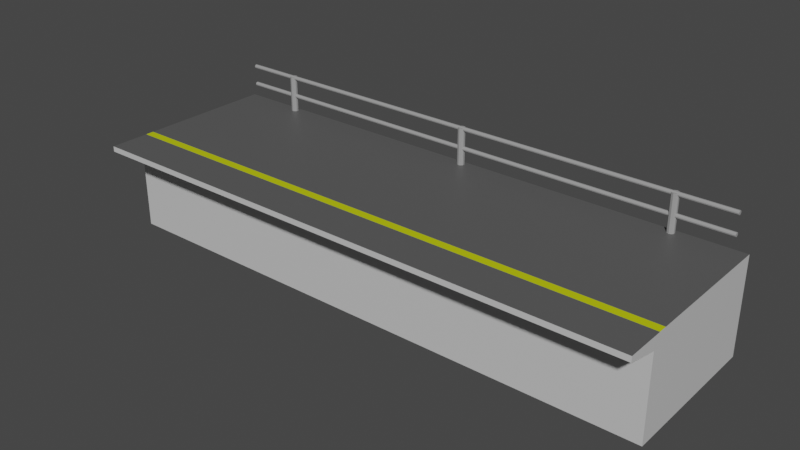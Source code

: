# Source: Platform.blend  (saved by Blender 2.81.16; exported with 4.5.12 LTS)
import bpy
from mathutils import Matrix  # noqa: F401  (used for matrix-valued properties, if any)

bpy.ops.wm.read_factory_settings(use_empty=True)
scene = bpy.context.scene
scene.name = 'Scene'

# ---- collections
col_collection = bpy.data.collections.new('Collection'); scene.collection.children.link(col_collection)

# ---- materials (node trees are filled in below, after node groups)
mat_stripe = bpy.data.materials.new('Stripe')
mat_stripe.use_transparent_shadow = False
mat_pflasterstein = bpy.data.materials.new('Pflasterstein')
mat_pflasterstein.use_transparent_shadow = False
mat_side = bpy.data.materials.new('Side')
mat_side.use_transparent_shadow = False
mat_metal = bpy.data.materials.new('Metal')
mat_metal.use_transparent_shadow = False

# ---- material node trees
mat_stripe.use_nodes = True; mat_stripe.node_tree.nodes.clear()
_N = mat_stripe.node_tree.nodes; _L = mat_stripe.node_tree.links
n0 = _N.new('ShaderNodeOutputMaterial'); n0.name = 'Material Output'; n0.location = (300, 300)
n1 = _N.new('ShaderNodeBsdfPrincipled'); n1.name = 'Principled BSDF'; n1.location = (10, 300)
n1.distribution = 'GGX'
n1.subsurface_method = 'BURLEY'
n1.inputs[0].default_value = (0.549, 0.6267, 0.0, 1.0)
n1.inputs[3].default_value = 1.45
n1.inputs[27].default_value = (0.0, 0.0, 0.0, 1.0)
n1.inputs[28].default_value = 1.0
_L.new(n1.outputs[0], n0.inputs[0])
n0.is_active_output = True
mat_pflasterstein.use_nodes = True; mat_pflasterstein.node_tree.nodes.clear()
_N = mat_pflasterstein.node_tree.nodes; _L = mat_pflasterstein.node_tree.links
n0 = _N.new('ShaderNodeOutputMaterial'); n0.name = 'Material Output'; n0.location = (300, 300)
n1 = _N.new('ShaderNodeBsdfPrincipled'); n1.name = 'Principled BSDF'; n1.location = (10, 300)
n1.distribution = 'GGX'
n1.subsurface_method = 'BURLEY'
n1.inputs[0].default_value = (0.0985, 0.0985, 0.0985, 1.0)
n1.inputs[3].default_value = 1.45
n1.inputs[27].default_value = (0.0, 0.0, 0.0, 1.0)
n1.inputs[28].default_value = 1.0
_L.new(n1.outputs[0], n0.inputs[0])
n0.is_active_output = True
mat_side.use_nodes = True; mat_side.node_tree.nodes.clear()
_N = mat_side.node_tree.nodes; _L = mat_side.node_tree.links
n0 = _N.new('ShaderNodeOutputMaterial'); n0.name = 'Material Output'; n0.location = (300, 300)
n1 = _N.new('ShaderNodeBsdfPrincipled'); n1.name = 'Principled BSDF'; n1.location = (10, 300)
n1.distribution = 'GGX'
n1.subsurface_method = 'BURLEY'
n1.inputs[0].default_value = (0.6152, 0.6152, 0.6152, 1.0)
n1.inputs[3].default_value = 1.45
n1.inputs[27].default_value = (0.0, 0.0, 0.0, 1.0)
n1.inputs[28].default_value = 1.0
_L.new(n1.outputs[0], n0.inputs[0])
n0.is_active_output = True
mat_metal.use_nodes = True; mat_metal.node_tree.nodes.clear()
_N = mat_metal.node_tree.nodes; _L = mat_metal.node_tree.links
n0 = _N.new('ShaderNodeOutputMaterial'); n0.name = 'Material Output'; n0.location = (300, 300)
n1 = _N.new('ShaderNodeBsdfPrincipled'); n1.name = 'Principled BSDF'; n1.location = (10, 300)
n1.distribution = 'GGX'
n1.subsurface_method = 'BURLEY'
n1.inputs[0].default_value = (0.3343, 0.3343, 0.3343, 1.0)
n1.inputs[3].default_value = 1.45
n1.inputs[27].default_value = (0.0, 0.0, 0.0, 1.0)
n1.inputs[28].default_value = 1.0
_L.new(n1.outputs[0], n0.inputs[0])
n0.is_active_output = True

# ---- world
world_world = bpy.data.worlds.new('World'); scene.world = world_world
world_world.use_nodes = True; world_world.node_tree.nodes.clear()
_N = world_world.node_tree.nodes; _L = world_world.node_tree.links
n0 = _N.new('ShaderNodeOutputWorld'); n0.name = 'World Output'; n0.location = (300, 300)
n1 = _N.new('ShaderNodeBackground'); n1.name = 'Background'; n1.location = (10, 300)
n1.inputs[0].default_value = (0.05088, 0.05088, 0.05088, 1.0)
_L.new(n1.outputs[0], n0.inputs[0])
n0.is_active_output = True
world_world.color = (0.05088, 0.05088, 0.05088)
world_world.use_sun_shadow = False
world_world.sun_shadow_jitter_overblur = 0.0

# ---- meshes
me_cube_001 = bpy.data.meshes.new('Cube.001')
me_cube_001.from_pydata([(-5.25, -1.273, -1.264), (-5.25, -1.894, 0.5363), (-5.25, 1.583, -1.264), (-5.25, 1.583, 0.5363), (5.25, -1.273, -1.264), (5.25, -1.894, 0.5363), (5.25, 1.583, -1.264), (5.25, 1.583, 0.5363), (-5.25, -1.894, 0.4348), (-5.25, 1.583, 0.4348), (5.25, 1.583, 0.4348), (5.25, -1.894, 0.4348), (-5.25, 1.583, 0.2927), (5.25, 1.583, 0.2927), (5.25, -1.273, 0.2927), (-5.25, -1.273, 0.2927), (-5.25, -0.667, -1.264), (-5.25, -1.156, 0.5363), (5.25, -0.667, -1.264), (5.25, -1.156, 0.5363), (5.25, -1.156, 0.4348), (-5.25, -1.156, 0.4348), (-5.25, -0.667, 0.2927), (5.25, -0.667, 0.2927), (-5.25, -0.9981, 0.5363), (5.25, -0.5374, -1.264), (-5.25, -0.9981, 0.4348), (-5.25, -0.5374, 0.2927), (-5.25, -0.5374, -1.264), (5.25, -0.9981, 0.5363), (5.25, -0.9981, 0.4348), (5.25, -0.5374, 0.2927)], [], [(26, 24, 3, 9), (9, 3, 7, 10), (20, 19, 5, 11), (11, 5, 1, 8), (19, 17, 1, 5), (14, 11, 8, 15), (23, 20, 11, 14), (12, 9, 10, 13), (27, 26, 9, 12), (28, 27, 12, 2), (2, 12, 13, 6), (18, 23, 14, 4), (4, 14, 15, 0), (25, 31, 23, 18), (0, 15, 22, 16), (15, 8, 21, 22), (31, 30, 20, 23), (29, 24, 17, 19), (30, 29, 19, 20), (8, 1, 17, 21), (10, 7, 29, 30), (7, 3, 24, 29), (13, 10, 30, 31), (6, 13, 31, 25), (16, 22, 27, 28), (22, 21, 26, 27), (21, 17, 24, 26)])
me_cube_001.polygons.foreach_set('material_index', [2, 2, 2, 2, 1, 2, 2, 2, 2, 2, 2, 2, 2, 2, 2, 2, 2, 0, 2, 2, 2, 1, 2, 2, 2, 2, 2])
_uv = me_cube_001.uv_layers.new(name='UVMap')
_uv.uv.foreach_set('vector', [0.9358, 0.6716, 0.9358, 0.7241, -0.3987, 0.7241, -0.3987, 0.6716, 3.449, 0.9302, 3.449, 1.033, -2.462, 1.033, -2.461, 0.9302, -0.1215, 0.9913, -0.1215, 1.053, -0.5717, 1.053, -0.5717, 0.9913, 2.899, 0.5723, 2.899, 0.6561, -1.899, 0.6561, -1.899, 0.5723, -1.151, 0.4483, 2.151, 0.4483, 2.151, 0.6803, -1.151, 0.6803, 2.899, 0.2815, 2.899, 0.5723, -1.899, 0.5723, -1.899, 0.2815, 0.1769, 0.9045, -0.1215, 0.9913, -0.5717, 0.9913, -0.193, 0.9045, 3.45, 0.8271, 3.449, 0.9302, -2.461, 0.9302, -2.461, 0.8271, 0.6976, 0.5982, 0.9358, 0.6716, -0.3987, 0.6716, -0.3987, 0.5982, 0.6976, -0.2064, 0.6976, 0.5982, -0.3987, 0.5982, -0.3987, -0.2064, 3.45, -0.04902, 3.45, 0.8271, -2.461, 0.8271, -2.461, -0.04901, 0.1769, -0.04542, 0.1769, 0.9045, -0.193, 0.9045, -0.193, -0.04542, 2.899, -0.4297, 2.899, 0.2815, -1.899, 0.2815, -1.899, -0.4297, 0.256, -0.04542, 0.256, 0.9045, 0.1769, 0.9045, 0.1769, -0.04542, 1.078, -0.2064, 1.078, 0.5982, 0.7646, 0.5982, 0.7646, -0.2064, 1.078, 0.5982, 1.399, 0.6716, 1.017, 0.6716, 0.7646, 0.5982, 0.256, 0.9045, -0.02517, 0.9913, -0.1215, 0.9913, 0.1769, 0.9045, 1.321e-05, 1.0, 1.326e-05, 5.263e-05, 0.01747, 1.321e-05, 0.01747, 0.9999, -0.02517, 0.9913, -0.02517, 1.053, -0.1215, 1.053, -0.1215, 0.9913, 1.399, 0.6716, 1.399, 0.7241, 1.017, 0.7241, 1.017, 0.6716, 1.55, 0.9913, 1.55, 1.053, -0.02517, 1.053, -0.02517, 0.9913, -1.151, -0.3639, 2.151, -0.3639, 2.151, 0.4478, -1.151, 0.4478, 1.55, 0.9045, 1.55, 0.9913, -0.02517, 0.9913, 0.256, 0.9045, 1.55, -0.04542, 1.55, 0.9045, 0.256, 0.9045, 0.256, -0.04542, 0.7646, -0.2064, 0.7646, 0.5982, 0.6976, 0.5982, 0.6976, -0.2064, 0.7646, 0.5982, 1.017, 0.6716, 0.9358, 0.6716, 0.6976, 0.5982, 1.017, 0.6716, 1.017, 0.7241, 0.9358, 0.7241, 0.9358, 0.6716])
me_cube_001.materials.append(mat_stripe)
me_cube_001.materials.append(mat_pflasterstein)
me_cube_001.materials.append(mat_side)
me_cube_001.use_remesh_fix_poles = True
me_cube_001.use_remesh_preserve_attributes = False
me_cube_001.use_mirror_vertex_groups = False
me_cube_001.update()
me_cylinder_001 = bpy.data.meshes.new('Cylinder.001')
me_cylinder_001.from_pydata([(0.0, 0.1, -0.65), (0.0, 0.1, 0.65), (0.05878, 0.0809, -0.65), (0.05878, 0.0809, 0.65), (0.09511, 0.0309, -0.65), (0.09511, 0.0309, 0.65), (0.09511, -0.0309, -0.65), (0.09511, -0.0309, 0.65), (0.05878, -0.0809, -0.65), (0.05878, -0.0809, 0.65), (-8.742e-09, -0.1, -0.65), (-8.742e-09, -0.1, 0.65), (-0.05878, -0.0809, -0.65), (-0.05878, -0.0809, 0.65), (-0.09511, -0.0309, -0.65), (-0.09511, -0.0309, 0.65), (-0.09511, 0.0309, -0.65), (-0.09511, 0.0309, 0.65), (-0.05878, 0.0809, -0.65), (-0.05878, 0.0809, 0.65), (6.017, 0.1, -0.65), (6.017, 0.1, 0.65), (6.075, 0.0809, -0.65), (6.075, 0.0809, 0.65), (6.112, 0.0309, -0.65), (6.112, 0.0309, 0.65), (6.112, -0.0309, -0.65), (6.112, -0.0309, 0.65), (6.075, -0.0809, -0.65), (6.075, -0.0809, 0.65), (6.017, -0.1, -0.65), (6.017, -0.1, 0.65), (5.958, -0.0809, -0.65), (5.958, -0.0809, 0.65), (5.922, -0.0309, -0.65), (5.922, -0.0309, 0.65), (5.922, 0.0309, -0.65), (5.922, 0.0309, 0.65), (5.958, 0.0809, -0.65), (5.958, 0.0809, 0.65), (12.03, 0.1, -0.65), (12.03, 0.1, 0.65), (12.09, 0.0809, -0.65), (12.09, 0.0809, 0.65), (12.13, 0.0309, -0.65), (12.13, 0.0309, 0.65), (12.13, -0.0309, -0.65), (12.13, -0.0309, 0.65), (12.09, -0.0809, -0.65), (12.09, -0.0809, 0.65), (12.03, -0.1, -0.65), (12.03, -0.1, 0.65), (11.97, -0.0809, -0.65), (11.97, -0.0809, 0.65), (11.94, -0.0309, -0.65), (11.94, -0.0309, 0.65), (11.94, 0.0309, -0.65), (11.94, 0.0309, 0.65), (11.97, 0.0809, -0.65), (11.97, 0.0809, 0.65), (-1.544, 0.05764, 0.6175), (13.58, 0.05764, 0.6175), (-1.544, 0.04663, 0.5836), (13.58, 0.04663, 0.5836), (-1.544, 0.01781, 0.5627), (13.58, 0.01781, 0.5627), (-1.544, -0.01781, 0.5627), (13.58, -0.01781, 0.5627), (-1.544, -0.04663, 0.5836), (13.58, -0.04663, 0.5836), (-1.544, -0.05764, 0.6175), (13.58, -0.05764, 0.6175), (-1.544, -0.04663, 0.6514), (13.58, -0.04663, 0.6514), (-1.544, -0.01781, 0.6723), (13.58, -0.01781, 0.6723), (-1.544, 0.01781, 0.6723), (13.58, 0.01781, 0.6723), (-1.544, 0.04663, 0.6514), (13.58, 0.04663, 0.6514), (-1.544, 0.05764, 0.07915), (13.58, 0.05764, 0.07915), (-1.544, 0.04663, 0.04527), (13.58, 0.04663, 0.04527), (-1.544, 0.01781, 0.02433), (13.58, 0.01781, 0.02433), (-1.544, -0.01781, 0.02433), (13.58, -0.01781, 0.02433), (-1.544, -0.04663, 0.04527), (13.58, -0.04663, 0.04527), (-1.544, -0.05764, 0.07915), (13.58, -0.05764, 0.07915), (-1.544, -0.04663, 0.113), (13.58, -0.04663, 0.113), (-1.544, -0.01781, 0.134), (13.58, -0.01781, 0.134), (-1.544, 0.01781, 0.134), (13.58, 0.01781, 0.134), (-1.544, 0.04663, 0.113), (13.58, 0.04663, 0.113)], [], [(0, 1, 3, 2), (2, 3, 5, 4), (4, 5, 7, 6), (6, 7, 9, 8), (8, 9, 11, 10), (10, 11, 13, 12), (12, 13, 15, 14), (14, 15, 17, 16), (3, 1, 19, 17, 15, 13, 11, 9, 7, 5), (16, 17, 19, 18), (18, 19, 1, 0), (0, 2, 4, 6, 8, 10, 12, 14, 16, 18), (20, 21, 23, 22), (22, 23, 25, 24), (24, 25, 27, 26), (26, 27, 29, 28), (28, 29, 31, 30), (30, 31, 33, 32), (32, 33, 35, 34), (34, 35, 37, 36), (23, 21, 39, 37, 35, 33, 31, 29, 27, 25), (36, 37, 39, 38), (38, 39, 21, 20), (20, 22, 24, 26, 28, 30, 32, 34, 36, 38), (40, 41, 43, 42), (42, 43, 45, 44), (44, 45, 47, 46), (46, 47, 49, 48), (48, 49, 51, 50), (50, 51, 53, 52), (52, 53, 55, 54), (54, 55, 57, 56), (43, 41, 59, 57, 55, 53, 51, 49, 47, 45), (56, 57, 59, 58), (58, 59, 41, 40), (40, 42, 44, 46, 48, 50, 52, 54, 56, 58), (60, 61, 63, 62), (62, 63, 65, 64), (64, 65, 67, 66), (66, 67, 69, 68), (68, 69, 71, 70), (70, 71, 73, 72), (72, 73, 75, 74), (74, 75, 77, 76), (63, 61, 79, 77, 75, 73, 71, 69, 67, 65), (76, 77, 79, 78), (78, 79, 61, 60), (60, 62, 64, 66, 68, 70, 72, 74, 76, 78), (80, 81, 83, 82), (82, 83, 85, 84), (84, 85, 87, 86), (86, 87, 89, 88), (88, 89, 91, 90), (90, 91, 93, 92), (92, 93, 95, 94), (94, 95, 97, 96), (83, 81, 99, 97, 95, 93, 91, 89, 87, 85), (96, 97, 99, 98), (98, 99, 81, 80), (80, 82, 84, 86, 88, 90, 92, 94, 96, 98)])
_uv = me_cylinder_001.uv_layers.new(name='UVMap')
_uv.uv.foreach_set('vector', [1.0, 0.5, 1.0, 1.0, 0.9, 1.0, 0.9, 0.5, 0.9, 0.5, 0.9, 1.0, 0.8, 1.0, 0.8, 0.5, 0.8, 0.5, 0.8, 1.0, 0.7, 1.0, 0.7, 0.5, 0.7, 0.5, 0.7, 1.0, 0.6, 1.0, 0.6, 0.5, 0.6, 0.5, 0.6, 1.0, 0.5, 1.0, 0.5, 0.5, 0.5, 0.5, 0.5, 1.0, 0.4, 1.0, 0.4, 0.5, 0.4, 0.5, 0.4, 1.0, 0.3, 1.0, 0.3, 0.5, 0.3, 0.5, 0.3, 1.0, 0.2, 1.0, 0.2, 0.5, 0.3911, 0.4442, 0.25, 0.49, 0.1089, 0.4442, 0.02175, 0.3242, 0.02175, 0.1758, 0.1089, 0.05584, 0.25, 0.01, 0.3911, 0.05584, 0.4783, 0.1758, 0.4783, 0.3242, 0.2, 0.5, 0.2, 1.0, 0.1, 1.0, 0.1, 0.5, 0.1, 0.5, 0.1, 1.0, -7.451e-08, 1.0, -7.451e-08, 0.5, 0.75, 0.49, 0.8911, 0.4442, 0.9783, 0.3242, 0.9783, 0.1758, 0.8911, 0.05584, 0.75, 0.01, 0.6089, 0.05584, 0.5217, 0.1758, 0.5217, 0.3242, 0.6089, 0.4442, 1.0, 0.5, 1.0, 1.0, 0.9, 1.0, 0.9, 0.5, 0.9, 0.5, 0.9, 1.0, 0.8, 1.0, 0.8, 0.5, 0.8, 0.5, 0.8, 1.0, 0.7, 1.0, 0.7, 0.5, 0.7, 0.5, 0.7, 1.0, 0.6, 1.0, 0.6, 0.5, 0.6, 0.5, 0.6, 1.0, 0.5, 1.0, 0.5, 0.5, 0.5, 0.5, 0.5, 1.0, 0.4, 1.0, 0.4, 0.5, 0.4, 0.5, 0.4, 1.0, 0.3, 1.0, 0.3, 0.5, 0.3, 0.5, 0.3, 1.0, 0.2, 1.0, 0.2, 0.5, 0.3911, 0.4442, 0.25, 0.49, 0.1089, 0.4442, 0.02175, 0.3242, 0.02175, 0.1758, 0.1089, 0.05584, 0.25, 0.01, 0.3911, 0.05584, 0.4783, 0.1758, 0.4783, 0.3242, 0.2, 0.5, 0.2, 1.0, 0.1, 1.0, 0.1, 0.5, 0.1, 0.5, 0.1, 1.0, -7.451e-08, 1.0, -7.451e-08, 0.5, 0.75, 0.49, 0.8911, 0.4442, 0.9783, 0.3242, 0.9783, 0.1758, 0.8911, 0.05584, 0.75, 0.01, 0.6089, 0.05584, 0.5217, 0.1758, 0.5217, 0.3242, 0.6089, 0.4442, 1.0, 0.5, 1.0, 1.0, 0.9, 1.0, 0.9, 0.5, 0.9, 0.5, 0.9, 1.0, 0.8, 1.0, 0.8, 0.5, 0.8, 0.5, 0.8, 1.0, 0.7, 1.0, 0.7, 0.5, 0.7, 0.5, 0.7, 1.0, 0.6, 1.0, 0.6, 0.5, 0.6, 0.5, 0.6, 1.0, 0.5, 1.0, 0.5, 0.5, 0.5, 0.5, 0.5, 1.0, 0.4, 1.0, 0.4, 0.5, 0.4, 0.5, 0.4, 1.0, 0.3, 1.0, 0.3, 0.5, 0.3, 0.5, 0.3, 1.0, 0.2, 1.0, 0.2, 0.5, 0.3911, 0.4442, 0.25, 0.49, 0.1089, 0.4442, 0.02175, 0.3242, 0.02175, 0.1758, 0.1089, 0.05584, 0.25, 0.01, 0.3911, 0.05584, 0.4783, 0.1758, 0.4783, 0.3242, 0.2, 0.5, 0.2, 1.0, 0.1, 1.0, 0.1, 0.5, 0.1, 0.5, 0.1, 1.0, -7.451e-08, 1.0, -7.451e-08, 0.5, 0.75, 0.49, 0.8911, 0.4442, 0.9783, 0.3242, 0.9783, 0.1758, 0.8911, 0.05584, 0.75, 0.01, 0.6089, 0.05584, 0.5217, 0.1758, 0.5217, 0.3242, 0.6089, 0.4442, 1.0, 0.5, 1.0, 1.0, 0.9, 1.0, 0.9, 0.5, 0.9, 0.5, 0.9, 1.0, 0.8, 1.0, 0.8, 0.5, 0.8, 0.5, 0.8, 1.0, 0.7, 1.0, 0.7, 0.5, 0.7, 0.5, 0.7, 1.0, 0.6, 1.0, 0.6, 0.5, 0.6, 0.5, 0.6, 1.0, 0.5, 1.0, 0.5, 0.5, 0.5, 0.5, 0.5, 1.0, 0.4, 1.0, 0.4, 0.5, 0.4, 0.5, 0.4, 1.0, 0.3, 1.0, 0.3, 0.5, 0.3, 0.5, 0.3, 1.0, 0.2, 1.0, 0.2, 0.5, 0.3911, 0.4442, 0.25, 0.49, 0.1089, 0.4442, 0.02175, 0.3242, 0.02175, 0.1758, 0.1089, 0.05584, 0.25, 0.01, 0.3911, 0.05584, 0.4783, 0.1758, 0.4783, 0.3242, 0.2, 0.5, 0.2, 1.0, 0.1, 1.0, 0.1, 0.5, 0.1, 0.5, 0.1, 1.0, -7.451e-08, 1.0, -7.451e-08, 0.5, 0.75, 0.49, 0.8911, 0.4442, 0.9783, 0.3242, 0.9783, 0.1758, 0.8911, 0.05584, 0.75, 0.01, 0.6089, 0.05584, 0.5217, 0.1758, 0.5217, 0.3242, 0.6089, 0.4442, 1.0, 0.5, 1.0, 1.0, 0.9, 1.0, 0.9, 0.5, 0.9, 0.5, 0.9, 1.0, 0.8, 1.0, 0.8, 0.5, 0.8, 0.5, 0.8, 1.0, 0.7, 1.0, 0.7, 0.5, 0.7, 0.5, 0.7, 1.0, 0.6, 1.0, 0.6, 0.5, 0.6, 0.5, 0.6, 1.0, 0.5, 1.0, 0.5, 0.5, 0.5, 0.5, 0.5, 1.0, 0.4, 1.0, 0.4, 0.5, 0.4, 0.5, 0.4, 1.0, 0.3, 1.0, 0.3, 0.5, 0.3, 0.5, 0.3, 1.0, 0.2, 1.0, 0.2, 0.5, 0.3911, 0.4442, 0.25, 0.49, 0.1089, 0.4442, 0.02175, 0.3242, 0.02175, 0.1758, 0.1089, 0.05584, 0.25, 0.01, 0.3911, 0.05584, 0.4783, 0.1758, 0.4783, 0.3242, 0.2, 0.5, 0.2, 1.0, 0.1, 1.0, 0.1, 0.5, 0.1, 0.5, 0.1, 1.0, -7.451e-08, 1.0, -7.451e-08, 0.5, 0.75, 0.49, 0.8911, 0.4442, 0.9783, 0.3242, 0.9783, 0.1758, 0.8911, 0.05584, 0.75, 0.01, 0.6089, 0.05584, 0.5217, 0.1758, 0.5217, 0.3242, 0.6089, 0.4442])
me_cylinder_001.materials.append(mat_metal)
me_cylinder_001.use_remesh_fix_poles = True
me_cylinder_001.use_remesh_preserve_attributes = False
me_cylinder_001.use_mirror_vertex_groups = False
me_cylinder_001.update()

# ---- objects
ob_cube = bpy.data.objects.new('Cube', me_cube_001)
ob_cylinder_001 = bpy.data.objects.new('Cylinder.001', me_cylinder_001)

# ---- transforms, parenting, visibility, modifiers, constraints
ob_cube.location = (0.0, 0.0, 0.0)
ob_cube.lineart.crease_threshold = 0.0
ob_cylinder_001.location = (-4.006, 1.48, 0.7864)
ob_cylinder_001.scale = (0.6672, 0.6672, 0.6672)
ob_cylinder_001.lineart.crease_threshold = 0.0

# ---- collection membership
col_collection.objects.link(ob_cube)
col_collection.objects.link(ob_cylinder_001)

# ---- scene / render settings (as saved in the file)
scene.frame_start = 1; scene.frame_end = 250; scene.frame_set(1)
scene.render.engine = 'BLENDER_EEVEE_NEXT'
scene.cycles.use_denoising = False
scene.cycles.samples = 128
scene.cycles.sampling_pattern = 'TABULATED_SOBOL'
scene.cycles.use_adaptive_sampling = False
scene.cycles.use_light_tree = False
scene.view_settings.view_transform = 'Filmic'
bpy.context.view_layer.update()

# ---- added for rendering (the .blend has no active camera and no usable light): camera, sun
cam_auto = bpy.data.cameras.new('AutoCamera')
cam_auto.lens = 50.0
cam_auto.sensor_width = 36.0
cam_auto.clip_end = 1000.0
ob_auto_camera = bpy.data.objects.new('AutoCamera', cam_auto)
scene.collection.objects.link(ob_auto_camera)
ob_auto_camera.location = (10.4915, -12.7449, 8.3788)
ob_auto_camera.rotation_euler = (1.09748, -7.21219e-08, 0.694738)
scene.camera = ob_auto_camera
light_auto_sun = bpy.data.lights.new('AutoSun', 'SUN')
light_auto_sun.energy = 3.0
light_auto_sun.angle = 0.0523599
ob_auto_sun = bpy.data.objects.new('AutoSun', light_auto_sun)
scene.collection.objects.link(ob_auto_sun)
ob_auto_sun.rotation_euler = (0.872665, 0.174533, 0.523599)
bpy.context.view_layer.update()
